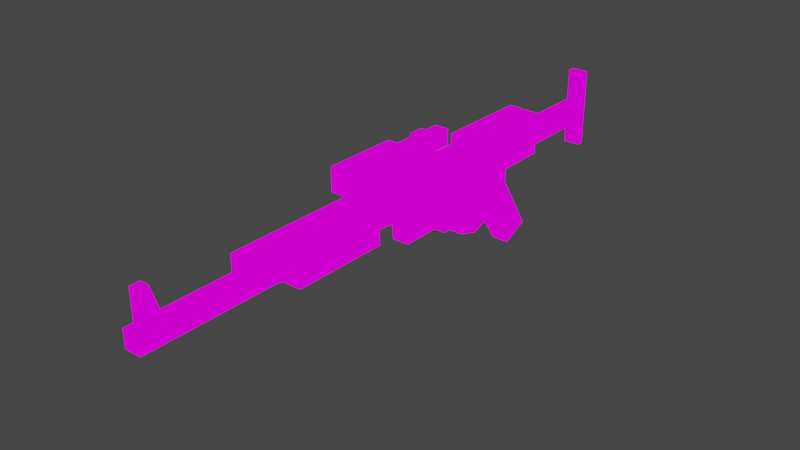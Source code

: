 # Source: inventory.blend  (saved by Blender 2.80.75; exported with 4.5.12 LTS)
import bpy
from mathutils import Matrix  # noqa: F401  (used for matrix-valued properties, if any)

bpy.ops.wm.read_factory_settings(use_empty=True)
scene = bpy.context.scene
scene.name = 'Scene'

# ---- collections
col_collection = bpy.data.collections.new('Collection'); scene.collection.children.link(col_collection)

# ---- images (referenced by path relative to the original .blend; pixels are not part of the script)
import os
ASSET_DIR = os.environ.get("B2B_ASSET_DIR", "")  # directory of the original .blend (textures are referenced by path, not embedded)
HERE = os.path.dirname(os.path.abspath(__file__))  # packed textures are extracted next to this script under _unpacked/

def load_image(name, relpath, width, height, colorspace="sRGB"):
    """Load a texture the original file referenced (path relative to the .blend, or extracted next to this script)."""
    p = next((c for c in (os.path.join(HERE, relpath), os.path.join(ASSET_DIR, relpath)) if relpath and os.path.exists(c)), "")
    if p:
        img = bpy.data.images.load(p, check_existing=True)
        img.name = name
    else:  # same state as the original file: an image datablock whose file is absent (Cycles renders it pink)
        img = bpy.data.images.new(name, width, height)
        img.source = "FILE"
        img.filepath = "//" + (relpath or name)
    img.colorspace_settings.name = colorspace
    return img
img_checker_image_64x64 = load_image('checker_image_64x64', '', 64, 64, 'sRGB')

# ---- materials (node trees are filled in below, after node groups)
mat_mat_diffuse_opaque = bpy.data.materials.new('MAT_DIFFUSE_OPAQUE')
mat_mat_diffuse_opaque.use_transparent_shadow = False

# ---- material node trees
mat_mat_diffuse_opaque.use_nodes = True; mat_mat_diffuse_opaque.node_tree.nodes.clear()
_N = mat_mat_diffuse_opaque.node_tree.nodes; _L = mat_mat_diffuse_opaque.node_tree.links
n0 = _N.new('ShaderNodeOutputMaterial'); n0.name = 'Material Output'; n0.location = (300, 300)
n1 = _N.new('ShaderNodeTexImage'); n1.name = 'Image Texture'; n1.location = (-20, 300)
n1.image = img_checker_image_64x64
n1.interpolation = 'Closest'
_L.new(n1.outputs[0], n0.inputs[0])
n0.is_active_output = True

# ---- world
world_world = bpy.data.worlds.new('World'); scene.world = world_world
world_world.use_nodes = True; world_world.node_tree.nodes.clear()
_N = world_world.node_tree.nodes; _L = world_world.node_tree.links
n0 = _N.new('ShaderNodeOutputWorld'); n0.name = 'World Output'; n0.location = (300, 300)
n1 = _N.new('ShaderNodeBackground'); n1.name = 'Background'; n1.location = (10, 300)
n1.inputs[0].default_value = (0.05088, 0.05088, 0.05088, 1.0)
_L.new(n1.outputs[0], n0.inputs[0])
n0.is_active_output = True
world_world.color = (0.05088, 0.05088, 0.05088)
world_world.use_sun_shadow = False
world_world.sun_shadow_jitter_overblur = 0.0

# ---- meshes
me_plane_002 = bpy.data.meshes.new('Plane.002')
me_plane_002.from_pydata([(-1.894, -3.705, 3.274), (-1.894, -4.013, 3.274), (-1.052, 1.644, 3.274), (-2.149, -2.544, 3.413), (-2.149, 3.436, 3.413), (-1.894, -2.544, 3.413), (-1.894, -3.705, 3.413), (-1.894, -4.012, 3.413), (-1.894, -4.118, 3.413), (-1.63, -4.118, 3.413), (-1.63, -2.118, 3.413), (-1.573, -1.722, 3.413), (-1.498, -1.722, 3.413), (-1.498, -0.3984, 3.413), (-1.626, -0.3984, 3.413), (-1.564, 0.3314, 3.413), (-1.151, 0.371, 3.413), (-1.151, 1.048, 3.413), (-1.006, 1.189, 3.413), (-1.006, 1.492, 3.413), (-0.8168, 1.602, 3.413), (-0.7157, 1.936, 3.413), (-0.8212, 2.204, 3.413), (-0.8784, 2.332, 3.413), (-0.2013, 2.798, 3.413), (-0.3947, 3.211, 3.413), (-1.283, 2.662, 3.413), (-1.485, 2.662, 3.413), (-1.485, 3.44, 3.413), (-1.635, 3.44, 3.413), (-1.635, 4.733, 3.413), (-1.208, 4.733, 3.413), (-1.208, 4.842, 3.413), (-2.426, 4.842, 3.413), (-2.426, 4.728, 3.413), (-1.942, 4.728, 3.413), (-1.942, 3.453, 3.413), (-1.052, 1.645, 3.413), (-1.155, 1.792, 3.413), (-1.102, 2.0, 3.413), (-0.9384, 2.077, 3.413), (-0.8106, 1.948, 3.413), (-0.8558, 1.728, 3.413), (-0.9337, 1.642, 3.409), (-2.149, -2.545, 3.156), (-2.149, 3.435, 3.156), (-1.894, -2.545, 3.156), (-1.894, -3.705, 3.156), (-1.894, -4.013, 3.156), (-1.894, -4.119, 3.156), (-1.63, -4.119, 3.156), (-1.63, -2.118, 3.156), (-1.572, -1.723, 3.156), (-1.498, -1.723, 3.156), (-1.498, -0.3992, 3.156), (-1.625, -0.3992, 3.156), (-1.564, 0.3307, 3.156), (-1.151, 0.3702, 3.156), (-1.151, 1.047, 3.156), (-1.006, 1.188, 3.156), (-1.006, 1.491, 3.156), (-0.8165, 1.601, 3.156), (-0.7154, 1.935, 3.156), (-0.8209, 2.204, 3.156), (-0.8781, 2.331, 3.156), (-0.201, 2.797, 3.156), (-0.3944, 3.21, 3.156), (-1.283, 2.661, 3.156), (-1.485, 2.661, 3.156), (-1.485, 3.439, 3.156), (-1.634, 3.439, 3.156), (-1.634, 4.732, 3.156), (-1.208, 4.732, 3.156), (-1.208, 4.842, 3.156), (-2.426, 4.842, 3.156), (-2.426, 4.727, 3.156), (-1.942, 4.727, 3.156), (-1.942, 3.452, 3.156), (-1.052, 1.644, 3.156), (-1.155, 1.791, 3.156), (-1.101, 1.999, 3.156), (-0.9381, 2.076, 3.156), (-0.8103, 1.947, 3.156), (-0.8555, 1.728, 3.156), (-0.9334, 1.641, 3.152), (-1.894, -3.705, 3.211), (-2.386, -3.859, 3.211), (-2.386, -4.013, 3.211), (-1.894, -4.013, 3.211), (-1.894, -3.705, 3.347), (-2.386, -3.859, 3.347), (-2.386, -4.013, 3.347), (-1.894, -4.013, 3.347), (-1.635, 4.733, 3.413), (-1.208, 4.733, 3.413), (-1.208, 4.842, 3.413), (-2.426, 4.842, 3.413), (-2.426, 4.728, 3.413), (-1.942, 4.728, 3.413), (-1.634, 3.439, 3.156), (-1.942, 4.727, 3.156), (-1.942, 3.452, 3.156), (-1.942, 3.453, 3.413), (-1.635, 3.44, 3.413), (-2.149, 1.595, 3.378), (-2.149, 3.048, 3.378), (-2.149, 1.595, 3.19), (-2.149, 3.048, 3.19), (-2.334, 1.595, 3.377), (-2.334, 3.048, 3.377), (-2.334, 1.595, 3.19), (-2.334, 3.048, 3.19), (-2.155, -0.4749, 3.377), (-2.155, 0.9492, 3.377), (-2.155, -0.4751, 3.19), (-2.155, 0.949, 3.19), (-2.27, -0.4749, 3.377), (-2.27, 0.9492, 3.377), (-2.269, -0.4751, 3.19), (-2.269, 0.949, 3.19), (-2.27, -0.7747, 3.463), (-2.27, 0.3352, 3.463), (-2.269, -0.7749, 3.109), (-2.269, 0.3351, 3.109), (-2.622, -0.7747, 3.462), (-2.622, 0.3352, 3.462), (-2.622, -0.7749, 3.108), (-2.622, 0.3351, 3.108), (-2.325, 0.3352, 3.389), (-2.325, 0.3351, 3.179), (-2.567, 0.3352, 3.389), (-2.567, 0.3351, 3.179), (-2.325, 1.255, 3.389), (-2.325, 1.255, 3.179), (-2.567, 1.255, 3.389), (-2.567, 1.255, 3.179), (-2.12, 0.7424, 3.391), (-2.12, 0.7422, 3.179), (-2.597, 0.7424, 3.424), (-2.597, 0.7422, 3.144), (-2.12, 0.9807, 3.391), (-2.12, 0.9806, 3.179), (-2.597, 0.9807, 3.424), (-2.597, 0.9806, 3.144), (-1.33, 0.6521, 3.473), (-1.33, 2.386, 3.473), (-1.878, 0.6521, 3.473), (-1.878, 2.386, 3.473), (-1.33, 0.6521, 3.1), (-1.33, 2.386, 3.1), (-1.877, 0.6521, 3.1), (-1.877, 2.386, 3.1), (-1.457, -1.799, 3.512), (-1.457, -0.3208, 3.512), (-1.456, -1.8, 3.058), (-1.456, -0.3217, 3.058), (-1.832, -0.3208, 3.512), (-1.832, -1.799, 3.512), (-1.831, -0.3217, 3.058), (-1.831, -1.8, 3.058)], [], [(42, 41, 21), (43, 37, 2), (49, 48, 1), (60, 78, 2), (27, 38, 15), (80, 81, 64), (83, 84, 61), (73, 100, 71), (93, 95, 98), (109, 105, 104, 108), (26, 27, 68, 67), (19, 37, 43), (19, 43, 20), (43, 42, 20), (21, 20, 42), (40, 22, 41), (22, 21, 41), (17, 18, 59, 58), (2, 78, 84), (84, 43, 2), (75, 34, 35, 76), (7, 8, 1), (8, 49, 1), (76, 35, 36, 77), (127, 125, 124, 126), (29, 30, 71, 70), (28, 29, 70, 69), (112, 113, 115, 114), (124, 120, 122, 126), (27, 28, 69, 68), (111, 107, 105, 109), (52, 11, 12, 53), (32, 33, 74, 73), (45, 4, 3, 44), (0, 46, 5, 6), (9, 10, 51, 50), (71, 30, 31, 72), (24, 25, 66, 65), (63, 22, 40, 81), (135, 134, 130, 131), (85, 86, 0), (87, 1, 92, 91), (31, 32, 73, 72), (56, 15, 16, 57), (156, 153, 155, 158), (154, 152, 157, 159), (20, 21, 62, 61), (89, 92, 7, 6), (13, 14, 55, 54), (119, 115, 113, 117), (133, 129, 128, 132), (12, 13, 54, 53), (49, 8, 9, 50), (44, 3, 5, 46), (10, 11, 52, 51), (16, 17, 58, 57), (19, 20, 61, 60), (38, 39, 80, 79), (85, 47, 48, 88), (88, 1, 87), (139, 138, 136, 137), (26, 25, 24, 23), (92, 89, 90, 91), (150, 146, 147, 151), (54, 55, 52, 53), (22, 23, 64, 63), (66, 67, 64, 65), (23, 22, 40), (23, 40, 39), (29, 28, 27), (27, 26, 39), (26, 23, 39), (36, 29, 27), (3, 4, 14), (4, 36, 27), (7, 6, 9), (6, 5, 9), (10, 3, 11), (5, 3, 10), (4, 27, 15), (14, 4, 15), (27, 39, 38), (9, 8, 7), (3, 14, 11), (38, 37, 17), (37, 19, 17), (10, 9, 5), (101, 100, 71, 99), (19, 18, 17), (17, 16, 15), (38, 17, 15), (56, 57, 58), (58, 59, 60), (78, 2, 79), (58, 60, 78), (56, 58, 79), (58, 78, 79), (11, 14, 13, 12), (56, 79, 68), (79, 80, 68), (51, 52, 44), (52, 55, 44), (49, 50, 48), (50, 51, 46), (47, 50, 46), (47, 48, 50), (45, 44, 55), (44, 46, 51), (77, 45, 68), (68, 45, 56), (70, 77, 68), (68, 69, 70), (38, 79, 2, 37), (45, 55, 56), (64, 67, 80), (67, 68, 80), (81, 63, 64), (60, 61, 84), (61, 62, 83), (62, 63, 82), (63, 81, 82), (84, 78, 60), (62, 82, 83), (102, 103, 93, 98), (71, 72, 73), (73, 74, 100), (74, 75, 100), (93, 94, 95), (95, 96, 98), (96, 97, 98), (83, 42, 43, 84), (81, 40, 41, 82), (36, 4, 45, 77), (119, 117, 116, 118), (144, 145, 147, 146), (157, 156, 158, 159), (135, 133, 132, 134), (110, 106, 107, 111), (111, 109, 108, 110), (104, 105, 107, 106), (39, 40, 81, 80), (158, 155, 154, 159), (118, 116, 112, 114), (149, 145, 144, 148), (66, 25, 26, 67), (120, 121, 123, 122), (126, 122, 123, 127), (142, 140, 136, 138), (117, 113, 112, 116), (141, 137, 136, 140), (131, 130, 128, 129), (88, 87, 86, 85), (135, 131, 129, 133), (18, 19, 60, 59), (90, 89, 0, 86), (0, 47, 46), (148, 144, 146, 150), (19, 60, 2, 37), (143, 141, 140, 142), (143, 142, 138, 139), (141, 143, 139, 137), (74, 33, 34, 75), (14, 15, 56, 55), (151, 149, 148, 150), (125, 121, 120, 124), (151, 147, 145, 149), (118, 114, 115, 119), (123, 121, 125, 127), (157, 152, 153, 156), (155, 153, 152, 154), (110, 108, 104, 106), (82, 41, 42, 83), (23, 24, 65, 64), (134, 132, 128, 130), (86, 87, 91, 90), (21, 22, 63, 62)])
_uv = me_plane_002.uv_layers.new(name='UVMap')
_uv.uv.foreach_set('vector', [0.9376, 0.3591, 0.939, 0.3854, 0.9279, 0.3869, 0.6924, 0.1674, 0.7063, 0.1668, 0.7063, 0.1831, 0.8613, 0.826, 0.8737, 0.8261, 0.8736, 0.8399, 0.9857, 0.8889, 0.9671, 0.8888, 0.9671, 0.875, 0.4026, 0.8019, 0.364, 0.7001, 0.4119, 0.529, 0.1135, 0.1782, 0.09439, 0.1692, 0.08736, 0.1394, 0.9566, 0.06302, 0.9628, 0.07517, 0.9484, 0.07615, 0.9375, 0.9088, 0.9509, 0.8228, 0.9504, 0.8589, 0.6942, 0.05802, 0.7071, 0.008085, 0.6937, 0.09405, 0.8422, 0.8861, 0.8422, 0.9078, 0.672, 0.9078, 0.672, 0.8861, 0.7022, 0.4664, 0.7021, 0.4901, 0.672, 0.49, 0.6721, 0.4663, 0.9475, 0.3279, 0.9574, 0.3438, 0.9438, 0.347, 0.9475, 0.3279, 0.9438, 0.347, 0.9294, 0.346, 0.9438, 0.347, 0.9376, 0.3591, 0.9294, 0.346, 0.9279, 0.3869, 0.9294, 0.346, 0.9376, 0.3591, 0.9574, 0.3962, 0.9479, 0.4141, 0.939, 0.3854, 0.9479, 0.4141, 0.9279, 0.3869, 0.939, 0.3854, 0.99, 0.5221, 0.9663, 0.5221, 0.9663, 0.492, 0.99, 0.492, 0.7063, 0.1831, 0.7063, 0.1969, 0.6924, 0.1975, 0.6924, 0.1975, 0.6924, 0.1674, 0.7063, 0.1831, 0.2026, 0.9673, 0.1726, 0.9674, 0.1726, 0.9107, 0.2026, 0.9107, 0.8737, 0.8561, 0.8613, 0.8561, 0.8736, 0.8399, 0.8613, 0.8561, 0.8613, 0.826, 0.8736, 0.8399, 0.5267, 0.8818, 0.4966, 0.8819, 0.4966, 0.7326, 0.5267, 0.7325, 0.6441, 0.8295, 0.6027, 0.8295, 0.6027, 0.6996, 0.6441, 0.6996, 0.7021, 0.5987, 0.7022, 0.75, 0.6721, 0.75, 0.672, 0.5986, 0.7022, 0.5812, 0.7021, 0.5987, 0.672, 0.5986, 0.6721, 0.5811, 0.8824, 0.4457, 0.8824, 0.6125, 0.8604, 0.6124, 0.8604, 0.4457, 0.2936, 0.9521, 0.2523, 0.9521, 0.2523, 0.9107, 0.2936, 0.9107, 0.7021, 0.4901, 0.7022, 0.5812, 0.6721, 0.5811, 0.672, 0.49, 0.8442, 0.4457, 0.8442, 0.4674, 0.8222, 0.4674, 0.8222, 0.4457, 0.9107, 0.6838, 0.9107, 0.6537, 0.9194, 0.6537, 0.9194, 0.6838, 0.8217, 0.1507, 0.8218, 0.008085, 0.8518, 0.008128, 0.8518, 0.1507, 0.5266, 0.7083, 0.4965, 0.7083, 0.4966, 0.008172, 0.5267, 0.008085, 0.898, 0.2041, 0.9118, 0.34, 0.8817, 0.3401, 0.8817, 0.2042, 0.7183, 0.7474, 0.7183, 0.5131, 0.7484, 0.5132, 0.7484, 0.7474, 0.4742, 0.9606, 0.4441, 0.9607, 0.4441, 0.9107, 0.4742, 0.9107, 0.3097, 0.9641, 0.3097, 0.9107, 0.3398, 0.9108, 0.3398, 0.9642, 0.9671, 0.8426, 0.9671, 0.8125, 0.9873, 0.8125, 0.9873, 0.8426, 0.9613, 0.7363, 0.9367, 0.7363, 0.9367, 0.6286, 0.9613, 0.6286, 0.2188, 0.9711, 0.2188, 0.9107, 0.2262, 0.9711, 0.8742, 0.9041, 0.8668, 0.9618, 0.8583, 0.9618, 0.8583, 0.9041, 0.8218, 0.1635, 0.8217, 0.1507, 0.8518, 0.1507, 0.8518, 0.1636, 0.7021, 0.9726, 0.672, 0.9726, 0.672, 0.924, 0.7021, 0.924, 0.05198, 0.9638, 0.008085, 0.9638, 0.008085, 0.9107, 0.05198, 0.9107, 0.6028, 0.4663, 0.6559, 0.4664, 0.6558, 0.5103, 0.6027, 0.5102, 0.977, 0.1105, 0.977, 0.1514, 0.9469, 0.1513, 0.9469, 0.1104, 0.6472, 0.8818, 0.6472, 0.8457, 0.655, 0.8458, 0.655, 0.8818, 0.7233, 0.1088, 0.7233, 0.09384, 0.7534, 0.09393, 0.7533, 0.1089, 0.8604, 0.6259, 0.8604, 0.6124, 0.8824, 0.6125, 0.8824, 0.6259, 0.9062, 0.1158, 0.9062, 0.008085, 0.9308, 0.008089, 0.9308, 0.1158, 0.7233, 0.2637, 0.7233, 0.1088, 0.7533, 0.1089, 0.7534, 0.2638, 0.8409, 0.9549, 0.8108, 0.9549, 0.8108, 0.924, 0.8409, 0.924, 0.5429, 0.966, 0.5429, 0.9359, 0.5727, 0.936, 0.5727, 0.966, 0.7183, 0.5131, 0.7183, 0.4663, 0.7484, 0.4664, 0.7484, 0.5132, 0.5266, 0.8982, 0.5266, 0.9774, 0.4965, 0.9774, 0.4965, 0.8981, 0.9919, 0.4758, 0.9663, 0.4758, 0.9663, 0.4457, 0.9919, 0.4457, 0.7183, 0.9491, 0.7183, 0.924, 0.7484, 0.924, 0.7484, 0.9491, 0.7621, 0.4499, 0.7621, 0.4435, 0.7981, 0.4435, 0.7981, 0.4499, 0.8742, 0.9618, 0.8668, 0.9618, 0.8742, 0.9041, 0.9204, 0.7112, 0.9204, 0.744, 0.8646, 0.7399, 0.8646, 0.7151, 0.3789, 0.8019, 0.275, 0.8662, 0.2523, 0.8178, 0.3316, 0.7633, 0.1564, 0.9684, 0.1204, 0.9684, 0.1384, 0.9107, 0.1564, 0.9107, 0.5429, 0.5304, 0.5865, 0.5304, 0.5865, 0.7335, 0.5429, 0.7335, 0.1599, 0.459, 0.1749, 0.459, 0.1687, 0.614, 0.1599, 0.614, 0.9888, 0.2341, 0.9725, 0.2342, 0.9725, 0.2041, 0.9888, 0.2041, 0.03074, 0.0364, 0.1347, 0.1007, 0.08736, 0.1394, 0.008085, 0.08479, 0.3316, 0.7633, 0.3249, 0.7483, 0.3386, 0.7334, 0.3316, 0.7633, 0.3386, 0.7334, 0.3577, 0.7244, 0.4201, 0.893, 0.4026, 0.893, 0.4026, 0.8019, 0.4026, 0.8019, 0.3789, 0.8019, 0.3577, 0.7244, 0.3789, 0.8019, 0.3316, 0.7633, 0.3577, 0.7244, 0.4562, 0.8945, 0.4201, 0.893, 0.4026, 0.8019, 0.4803, 0.1924, 0.4803, 0.8926, 0.4191, 0.4436, 0.4803, 0.8926, 0.4562, 0.8945, 0.4026, 0.8019, 0.4505, 0.02044, 0.4505, 0.05647, 0.4196, 0.008085, 0.4505, 0.05647, 0.4505, 0.1924, 0.4196, 0.008085, 0.4196, 0.2423, 0.4803, 0.1924, 0.4129, 0.2886, 0.4505, 0.1924, 0.4803, 0.1924, 0.4196, 0.2423, 0.4803, 0.8926, 0.4026, 0.8019, 0.4119, 0.529, 0.4191, 0.4436, 0.4803, 0.8926, 0.4119, 0.529, 0.4026, 0.8019, 0.3577, 0.7244, 0.364, 0.7001, 0.4196, 0.008085, 0.4505, 0.008085, 0.4505, 0.02044, 0.4803, 0.1924, 0.4191, 0.4436, 0.4129, 0.2886, 0.364, 0.7001, 0.3519, 0.6828, 0.3635, 0.613, 0.3519, 0.6828, 0.3465, 0.6649, 0.3635, 0.613, 0.4196, 0.2423, 0.4196, 0.008085, 0.4505, 0.1924, 0.8056, 0.009629, 0.8056, 0.1589, 0.7695, 0.1594, 0.7695, 0.008085, 0.3465, 0.6649, 0.3465, 0.6294, 0.3635, 0.613, 0.3635, 0.613, 0.3635, 0.5337, 0.4119, 0.529, 0.364, 0.7001, 0.3635, 0.613, 0.4119, 0.529, 0.1677, 0.3736, 0.1193, 0.3689, 0.1193, 0.2897, 0.1193, 0.2897, 0.1023, 0.2732, 0.1023, 0.2377, 0.7484, 0.9702, 0.7346, 0.9702, 0.7484, 0.9491, 0.1193, 0.2897, 0.1023, 0.2377, 0.1077, 0.2198, 0.1677, 0.3736, 0.1193, 0.2897, 0.1198, 0.2025, 0.1193, 0.2897, 0.1077, 0.2198, 0.1198, 0.2025, 0.4129, 0.2886, 0.4191, 0.4436, 0.4042, 0.4436, 0.4042, 0.2886, 0.1677, 0.3736, 0.1198, 0.2025, 0.1584, 0.1007, 0.1198, 0.2025, 0.1135, 0.1782, 0.1584, 0.1007, 0.1753, 0.6603, 0.1687, 0.614, 0.2361, 0.7102, 0.1687, 0.614, 0.1749, 0.459, 0.2361, 0.7102, 0.2063, 0.8945, 0.1753, 0.8945, 0.2063, 0.8822, 0.1753, 0.8945, 0.1753, 0.6603, 0.2063, 0.7102, 0.2063, 0.8461, 0.1753, 0.8945, 0.2063, 0.7102, 0.2063, 0.8461, 0.2063, 0.8822, 0.1753, 0.8945, 0.2361, 0.01006, 0.2361, 0.7102, 0.1749, 0.459, 0.2361, 0.7102, 0.2063, 0.7102, 0.1753, 0.6603, 0.2119, 0.008085, 0.2361, 0.01006, 0.1584, 0.1007, 0.1584, 0.1007, 0.2361, 0.01006, 0.1677, 0.3736, 0.1759, 0.009629, 0.2119, 0.008085, 0.1584, 0.1007, 0.1584, 0.1007, 0.1584, 0.009629, 0.1759, 0.009629, 0.7183, 0.9491, 0.7484, 0.9491, 0.7346, 0.9702, 0.7183, 0.9701, 0.2361, 0.01006, 0.1749, 0.459, 0.1677, 0.3736, 0.08736, 0.1394, 0.1347, 0.1007, 0.1135, 0.1782, 0.1347, 0.1007, 0.1584, 0.1007, 0.1135, 0.1782, 0.09439, 0.1692, 0.08067, 0.1543, 0.08736, 0.1394, 0.9665, 0.09425, 0.9484, 0.07615, 0.9628, 0.07517, 0.9484, 0.07615, 0.9469, 0.0353, 0.9566, 0.06302, 0.9469, 0.0353, 0.9669, 0.008085, 0.958, 0.03678, 0.9669, 0.008085, 0.9764, 0.026, 0.958, 0.03678, 0.9628, 0.07517, 0.9764, 0.07839, 0.9665, 0.09425, 0.9469, 0.0353, 0.958, 0.03678, 0.9566, 0.06302, 0.5444, 0.09405, 0.5429, 0.05802, 0.6942, 0.05802, 0.6937, 0.09405, 0.9504, 0.8589, 0.9504, 0.9088, 0.9375, 0.9088, 0.9375, 0.9088, 0.9375, 0.7662, 0.9509, 0.8228, 0.9375, 0.7662, 0.9509, 0.7662, 0.9509, 0.8228, 0.6942, 0.05802, 0.6942, 0.008085, 0.7071, 0.008085, 0.7071, 0.008085, 0.7071, 0.1507, 0.6937, 0.09405, 0.7071, 0.1507, 0.6937, 0.1507, 0.6937, 0.09405, 0.8913, 0.9523, 0.9214, 0.9522, 0.9209, 0.9659, 0.8908, 0.966, 0.8913, 0.9048, 0.9214, 0.9047, 0.9214, 0.9259, 0.8913, 0.926, 0.4966, 0.7326, 0.4965, 0.7083, 0.5266, 0.7083, 0.5267, 0.7325, 0.9206, 0.6124, 0.8986, 0.6125, 0.8986, 0.4457, 0.9206, 0.4457, 0.6069, 0.1668, 0.6069, 0.3699, 0.5429, 0.3699, 0.5429, 0.1668, 0.6558, 0.5103, 0.6559, 0.6834, 0.6028, 0.6833, 0.6027, 0.5102, 0.9062, 0.1441, 0.9062, 0.1158, 0.9308, 0.1158, 0.9308, 0.1441, 0.5429, 0.7496, 0.5646, 0.7496, 0.5646, 0.9197, 0.5429, 0.9197, 0.89, 0.1782, 0.868, 0.1782, 0.868, 0.008107, 0.89, 0.008085, 0.8222, 0.6375, 0.8222, 0.4674, 0.8442, 0.4674, 0.8442, 0.6376, 0.9882, 0.7963, 0.9671, 0.7963, 0.9671, 0.7662, 0.9882, 0.7662, 0.6924, 0.3401, 0.6924, 0.2962, 0.8655, 0.2962, 0.8655, 0.3401, 0.9663, 0.6048, 0.9663, 0.5828, 0.9797, 0.5828, 0.9797, 0.6048, 0.672, 0.8098, 0.672, 0.7662, 0.8751, 0.7662, 0.8751, 0.8098, 0.9214, 0.8885, 0.8913, 0.8885, 0.8913, 0.7662, 0.9214, 0.7662, 0.7646, 0.6376, 0.7646, 0.5076, 0.806, 0.5076, 0.806, 0.6376, 0.8946, 0.6537, 0.8946, 0.695, 0.7646, 0.695, 0.7646, 0.6537, 0.428, 0.9107, 0.428, 0.9667, 0.4001, 0.9667, 0.4001, 0.9107, 0.6231, 0.3696, 0.6231, 0.3562, 0.7898, 0.3562, 0.7898, 0.3696, 0.7925, 0.74, 0.7646, 0.74, 0.7646, 0.7152, 0.7925, 0.7152, 0.9663, 0.5383, 0.9909, 0.5383, 0.9909, 0.5666, 0.9663, 0.5666, 0.1042, 0.9107, 0.1042, 0.9684, 0.08617, 0.9684, 0.06815, 0.9107, 0.9279, 0.3117, 0.9279, 0.2041, 0.9563, 0.2041, 0.9563, 0.3117, 0.7646, 0.9595, 0.7646, 0.924, 0.7946, 0.9241, 0.7946, 0.9596, 0.2347, 0.9107, 0.2347, 0.9711, 0.2262, 0.9711, 0.2188, 0.9107, 0.898, 0.2041, 0.9118, 0.2041, 0.9118, 0.34, 0.5429, 0.4663, 0.5865, 0.4663, 0.5865, 0.5304, 0.5429, 0.5304, 0.9857, 0.8588, 0.9857, 0.8889, 0.9671, 0.875, 0.9671, 0.8588, 0.8484, 0.744, 0.7925, 0.74, 0.7925, 0.7152, 0.8484, 0.7112, 0.9375, 0.9578, 0.9375, 0.925, 0.9654, 0.925, 0.9654, 0.9578, 0.356, 0.9667, 0.356, 0.9107, 0.3839, 0.9107, 0.3839, 0.9667, 0.6924, 0.2437, 0.6924, 0.2136, 0.7058, 0.2137, 0.7058, 0.2438, 0.7233, 0.09384, 0.7233, 0.008085, 0.7534, 0.008172, 0.7534, 0.09393, 0.5429, 0.4502, 0.5429, 0.3861, 0.7459, 0.3861, 0.7459, 0.4502, 0.7621, 0.4273, 0.7621, 0.3861, 0.8921, 0.3861, 0.8921, 0.4273, 0.8158, 0.2078, 0.8594, 0.2078, 0.8594, 0.2719, 0.8158, 0.2719, 0.9367, 0.4457, 0.9501, 0.4457, 0.9501, 0.6124, 0.9367, 0.6124, 0.806, 0.5076, 0.7646, 0.5076, 0.7646, 0.4663, 0.806, 0.4663, 0.8452, 0.826, 0.8452, 0.8699, 0.672, 0.8699, 0.672, 0.826, 0.6762, 0.34, 0.6231, 0.3401, 0.6231, 0.167, 0.6762, 0.1668, 0.9279, 0.1603, 0.9279, 0.1823, 0.9062, 0.1823, 0.9062, 0.1603, 0.8913, 0.926, 0.9214, 0.9259, 0.9214, 0.9522, 0.8913, 0.9523, 0.7996, 0.1756, 0.7996, 0.2719, 0.7695, 0.2718, 0.7695, 0.1756, 0.6027, 0.8457, 0.631, 0.8457, 0.631, 0.9534, 0.6027, 0.9534, 0.8742, 0.8861, 0.8742, 0.9041, 0.8583, 0.9041, 0.8583, 0.8861, 0.977, 0.1514, 0.977, 0.1851, 0.9469, 0.185, 0.9469, 0.1513])
me_plane_002.materials.append(mat_mat_diffuse_opaque)
me_plane_002.use_remesh_fix_poles = True
me_plane_002.use_remesh_preserve_attributes = False
me_plane_002.use_mirror_vertex_groups = False
me_plane_002.update()

# ---- objects
ob_plane_002 = bpy.data.objects.new('Plane.002', me_plane_002)

# ---- transforms, parenting, visibility, modifiers, constraints
ob_plane_002.location = (-2.086, -2.616, 0.0)
ob_plane_002.rotation_euler = (-0.0, 1.571, 0.0)
ob_plane_002.lineart.crease_threshold = 0.0

# ---- collection membership
col_collection.objects.link(ob_plane_002)

# ---- scene / render settings (as saved in the file)
scene.frame_start = 1; scene.frame_end = 250; scene.frame_set(1)
scene.render.engine = 'BLENDER_EEVEE_NEXT'
scene.render.fps = 25
scene.cycles.samples = 128
scene.cycles.sampling_pattern = 'TABULATED_SOBOL'
scene.cycles.use_adaptive_sampling = False
scene.cycles.use_light_tree = False
scene.view_settings.view_transform = 'Filmic'
bpy.context.view_layer.update()

# ---- added for rendering (the .blend has no active camera and no usable light): camera, sun
cam_auto = bpy.data.cameras.new('AutoCamera')
cam_auto.lens = 50.0
cam_auto.sensor_width = 36.0
cam_auto.clip_end = 1000.0
ob_auto_camera = bpy.data.objects.new('AutoCamera', cam_auto)
scene.collection.objects.link(ob_auto_camera)
ob_auto_camera.location = (9.79816, -12.5731, 8.29061)
ob_auto_camera.rotation_euler = (1.09748, -7.21219e-08, 0.694738)
scene.camera = ob_auto_camera
light_auto_sun = bpy.data.lights.new('AutoSun', 'SUN')
light_auto_sun.energy = 3.0
light_auto_sun.angle = 0.0523599
ob_auto_sun = bpy.data.objects.new('AutoSun', light_auto_sun)
scene.collection.objects.link(ob_auto_sun)
ob_auto_sun.rotation_euler = (0.872665, 0.174533, 0.523599)
bpy.context.view_layer.update()
